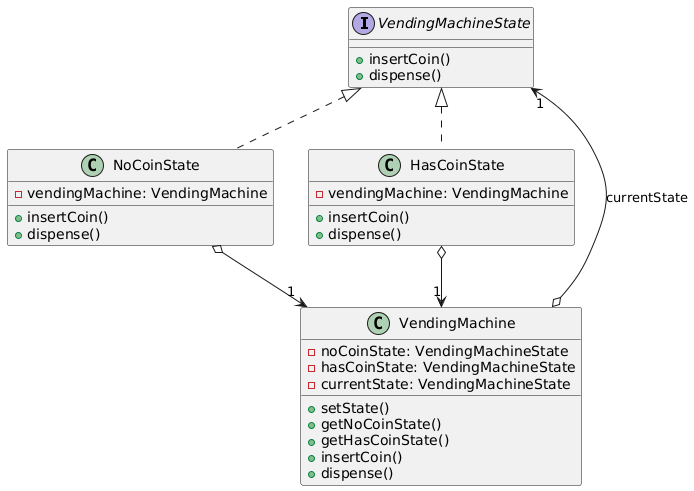

The diagram above was rendered by PlantUML. Its source (embedded in the PNG):
@startuml
interface VendingMachineState {
    +insertCoin()
    +dispense()
}
class NoCoinState {
    -vendingMachine: VendingMachine
    +insertCoin()
    +dispense()
}
class HasCoinState {
    -vendingMachine: VendingMachine
    +insertCoin()
    +dispense()
}
class VendingMachine {
    -noCoinState: VendingMachineState
    -hasCoinState: VendingMachineState
    -currentState: VendingMachineState
    +setState()
    +getNoCoinState()
    +getHasCoinState()
    +insertCoin()
    +dispense()
}
VendingMachineState <|.. NoCoinState
VendingMachineState <|.. HasCoinState
NoCoinState o--> "1" VendingMachine
HasCoinState o--> "1" VendingMachine
VendingMachine o--> "1" VendingMachineState : currentState
@enduml